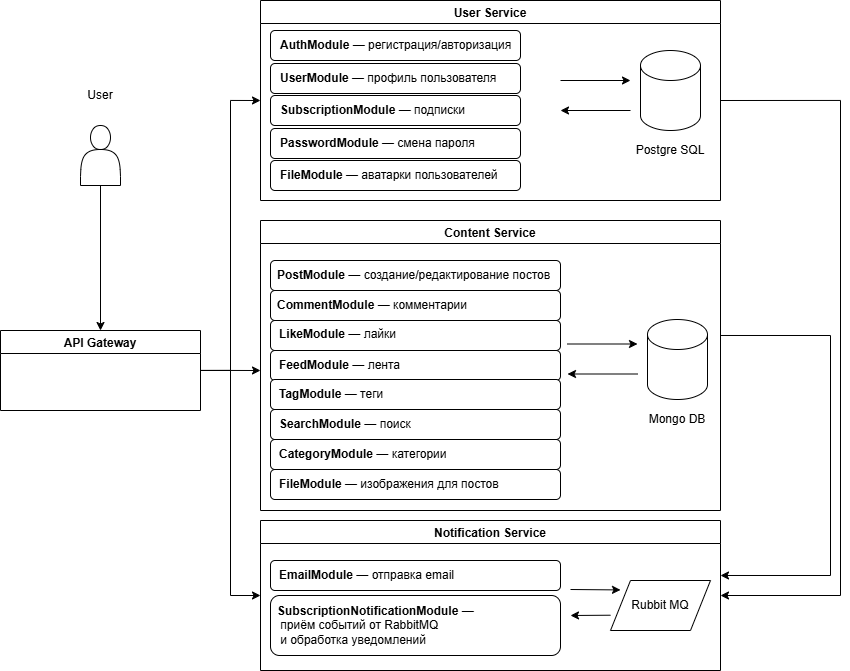

The diagram above was exported from draw.io. Its source (the exported page's mxGraphModel, read from the mxfile embedded in the PNG):
<mxGraphModel dx="1678" dy="999" grid="1" gridSize="10" guides="1" tooltips="1" connect="1" arrows="1" fold="1" page="1" pageScale="1" pageWidth="1000" pageHeight="1000" math="0" shadow="0">
  <root>
    <mxCell id="0" />
    <mxCell id="1" parent="0" />
    <mxCell id="AimUxgw-wjmq0Ns_UDIQ-22" style="edgeStyle=orthogonalEdgeStyle;rounded=0;orthogonalLoop=1;jettySize=auto;html=1;exitX=1;exitY=0.5;exitDx=0;exitDy=0;entryX=1;entryY=0.5;entryDx=0;entryDy=0;" edge="1" parent="1" source="u38V2FTheSog404dIB0E-1" target="u38V2FTheSog404dIB0E-20">
      <mxGeometry relative="1" as="geometry">
        <Array as="points">
          <mxPoint x="920" y="260" />
          <mxPoint x="920" y="755" />
        </Array>
      </mxGeometry>
    </mxCell>
    <mxCell id="u38V2FTheSog404dIB0E-1" value="User Service" style="swimlane;" parent="1" vertex="1">
      <mxGeometry x="340" y="160" width="460" height="200" as="geometry" />
    </mxCell>
    <mxCell id="AimUxgw-wjmq0Ns_UDIQ-84" value="" style="group" vertex="1" connectable="0" parent="u38V2FTheSog404dIB0E-1">
      <mxGeometry x="300" y="50" width="150" height="115" as="geometry" />
    </mxCell>
    <mxCell id="AimUxgw-wjmq0Ns_UDIQ-1" value="" style="shape=cylinder3;whiteSpace=wrap;html=1;boundedLbl=1;backgroundOutline=1;size=15;" vertex="1" parent="AimUxgw-wjmq0Ns_UDIQ-84">
      <mxGeometry x="80" width="60" height="80" as="geometry" />
    </mxCell>
    <mxCell id="AimUxgw-wjmq0Ns_UDIQ-2" value="Postgre SQL" style="text;html=1;align=center;verticalAlign=middle;whiteSpace=wrap;rounded=0;" vertex="1" parent="AimUxgw-wjmq0Ns_UDIQ-84">
      <mxGeometry x="70" y="85" width="80" height="30" as="geometry" />
    </mxCell>
    <mxCell id="AimUxgw-wjmq0Ns_UDIQ-6" value="" style="endArrow=classic;html=1;rounded=0;" edge="1" parent="AimUxgw-wjmq0Ns_UDIQ-84">
      <mxGeometry width="50" height="50" relative="1" as="geometry">
        <mxPoint y="30" as="sourcePoint" />
        <mxPoint x="70" y="30" as="targetPoint" />
      </mxGeometry>
    </mxCell>
    <mxCell id="AimUxgw-wjmq0Ns_UDIQ-12" value="" style="endArrow=classic;html=1;rounded=0;" edge="1" parent="AimUxgw-wjmq0Ns_UDIQ-84">
      <mxGeometry width="50" height="50" relative="1" as="geometry">
        <mxPoint x="70" y="60" as="sourcePoint" />
        <mxPoint y="60" as="targetPoint" />
      </mxGeometry>
    </mxCell>
    <mxCell id="AimUxgw-wjmq0Ns_UDIQ-90" value="" style="group;flipV=1;" vertex="1" connectable="0" parent="u38V2FTheSog404dIB0E-1">
      <mxGeometry x="10" y="30" width="260" height="30" as="geometry" />
    </mxCell>
    <mxCell id="AimUxgw-wjmq0Ns_UDIQ-85" value="" style="rounded=1;whiteSpace=wrap;html=1;" vertex="1" parent="AimUxgw-wjmq0Ns_UDIQ-90">
      <mxGeometry width="250" height="30" as="geometry" />
    </mxCell>
    <mxCell id="u38V2FTheSog404dIB0E-2" value="&lt;strong data-start=&quot;1584&quot; data-end=&quot;1598&quot;&gt;AuthModule&lt;/strong&gt; — регистрация/авторизация" style="text;html=1;align=left;verticalAlign=middle;resizable=0;points=[];autosize=1;strokeColor=none;fillColor=none;spacing=0;" parent="AimUxgw-wjmq0Ns_UDIQ-90" vertex="1">
      <mxGeometry x="10" y="5" width="250" height="20" as="geometry" />
    </mxCell>
    <mxCell id="AimUxgw-wjmq0Ns_UDIQ-91" value="" style="group;flipV=1;" vertex="1" connectable="0" parent="u38V2FTheSog404dIB0E-1">
      <mxGeometry x="10" y="63" width="250" height="30" as="geometry" />
    </mxCell>
    <mxCell id="AimUxgw-wjmq0Ns_UDIQ-86" value="" style="rounded=1;whiteSpace=wrap;html=1;" vertex="1" parent="AimUxgw-wjmq0Ns_UDIQ-91">
      <mxGeometry width="250" height="30" as="geometry" />
    </mxCell>
    <mxCell id="u38V2FTheSog404dIB0E-5" value="&lt;strong data-start=&quot;1627&quot; data-end=&quot;1641&quot;&gt;UserModule&lt;/strong&gt; — профиль пользователя" style="text;html=1;align=left;verticalAlign=middle;resizable=0;points=[];autosize=1;strokeColor=none;fillColor=none;spacing=0;" parent="AimUxgw-wjmq0Ns_UDIQ-91" vertex="1">
      <mxGeometry x="10" y="5" width="240" height="20" as="geometry" />
    </mxCell>
    <mxCell id="AimUxgw-wjmq0Ns_UDIQ-92" value="" style="group;flipV=1;" vertex="1" connectable="0" parent="u38V2FTheSog404dIB0E-1">
      <mxGeometry x="10" y="95" width="250" height="30" as="geometry" />
    </mxCell>
    <mxCell id="AimUxgw-wjmq0Ns_UDIQ-87" value="" style="rounded=1;whiteSpace=wrap;html=1;" vertex="1" parent="AimUxgw-wjmq0Ns_UDIQ-92">
      <mxGeometry width="250" height="30" as="geometry" />
    </mxCell>
    <mxCell id="u38V2FTheSog404dIB0E-6" value="&lt;strong data-start=&quot;1667&quot; data-end=&quot;1689&quot;&gt;SubscriptionModule&lt;/strong&gt; — подписки" style="text;html=1;align=left;verticalAlign=middle;resizable=0;points=[];autosize=1;strokeColor=none;fillColor=none;spacing=0;" parent="AimUxgw-wjmq0Ns_UDIQ-92" vertex="1">
      <mxGeometry x="10" y="5" width="200" height="20" as="geometry" />
    </mxCell>
    <mxCell id="AimUxgw-wjmq0Ns_UDIQ-93" value="" style="group;flipV=1;" vertex="1" connectable="0" parent="u38V2FTheSog404dIB0E-1">
      <mxGeometry x="10" y="128" width="250" height="30" as="geometry" />
    </mxCell>
    <mxCell id="AimUxgw-wjmq0Ns_UDIQ-88" value="" style="rounded=1;whiteSpace=wrap;html=1;" vertex="1" parent="AimUxgw-wjmq0Ns_UDIQ-93">
      <mxGeometry width="250" height="30" as="geometry" />
    </mxCell>
    <mxCell id="u38V2FTheSog404dIB0E-7" value="&lt;strong data-start=&quot;1703&quot; data-end=&quot;1721&quot;&gt;PasswordModule&lt;/strong&gt; — смена пароля" style="text;html=1;align=left;verticalAlign=middle;resizable=0;points=[];autosize=1;strokeColor=none;fillColor=none;spacing=0;" parent="AimUxgw-wjmq0Ns_UDIQ-93" vertex="1">
      <mxGeometry x="10" y="5" width="210" height="20" as="geometry" />
    </mxCell>
    <mxCell id="AimUxgw-wjmq0Ns_UDIQ-94" value="" style="group;flipV=1;" vertex="1" connectable="0" parent="u38V2FTheSog404dIB0E-1">
      <mxGeometry x="10" y="160" width="250" height="30" as="geometry" />
    </mxCell>
    <mxCell id="AimUxgw-wjmq0Ns_UDIQ-89" value="" style="rounded=1;whiteSpace=wrap;html=1;" vertex="1" parent="AimUxgw-wjmq0Ns_UDIQ-94">
      <mxGeometry width="250" height="30" as="geometry" />
    </mxCell>
    <mxCell id="u38V2FTheSog404dIB0E-32" value="&lt;strong data-start=&quot;1739&quot; data-end=&quot;1753&quot;&gt;FileModule&lt;/strong&gt; — аватарки пользователей" style="text;html=1;align=left;verticalAlign=middle;resizable=0;points=[];autosize=1;strokeColor=none;fillColor=none;spacing=0;" parent="AimUxgw-wjmq0Ns_UDIQ-94" vertex="1">
      <mxGeometry x="10" y="5" width="240" height="20" as="geometry" />
    </mxCell>
    <mxCell id="u38V2FTheSog404dIB0E-8" value="Content Service" style="swimlane;" parent="1" vertex="1">
      <mxGeometry x="340" y="380" width="460" height="290" as="geometry" />
    </mxCell>
    <mxCell id="AimUxgw-wjmq0Ns_UDIQ-28" value="" style="rounded=1;whiteSpace=wrap;html=1;" vertex="1" parent="u38V2FTheSog404dIB0E-8">
      <mxGeometry x="10" y="100" width="290" height="30" as="geometry" />
    </mxCell>
    <mxCell id="u38V2FTheSog404dIB0E-11" value="&lt;strong data-start=&quot;1892&quot; data-end=&quot;1906&quot;&gt;LikeModule&lt;/strong&gt; — лайки" style="text;html=1;align=left;verticalAlign=middle;resizable=0;points=[];autosize=1;strokeColor=none;fillColor=none;" parent="u38V2FTheSog404dIB0E-8" vertex="1">
      <mxGeometry x="17" y="99" width="140" height="30" as="geometry" />
    </mxCell>
    <mxCell id="AimUxgw-wjmq0Ns_UDIQ-3" value="" style="shape=cylinder3;whiteSpace=wrap;html=1;boundedLbl=1;backgroundOutline=1;size=15;" vertex="1" parent="u38V2FTheSog404dIB0E-8">
      <mxGeometry x="387" y="99" width="60" height="80" as="geometry" />
    </mxCell>
    <mxCell id="AimUxgw-wjmq0Ns_UDIQ-4" value="Mongo DB" style="text;html=1;align=center;verticalAlign=middle;whiteSpace=wrap;rounded=0;" vertex="1" parent="u38V2FTheSog404dIB0E-8">
      <mxGeometry x="377" y="184" width="80" height="30" as="geometry" />
    </mxCell>
    <mxCell id="AimUxgw-wjmq0Ns_UDIQ-9" value="" style="endArrow=classic;html=1;rounded=0;" edge="1" parent="u38V2FTheSog404dIB0E-8">
      <mxGeometry width="50" height="50" relative="1" as="geometry">
        <mxPoint x="377" y="153.5" as="sourcePoint" />
        <mxPoint x="307" y="153.5" as="targetPoint" />
      </mxGeometry>
    </mxCell>
    <mxCell id="AimUxgw-wjmq0Ns_UDIQ-11" value="" style="endArrow=classic;html=1;rounded=0;" edge="1" parent="u38V2FTheSog404dIB0E-8">
      <mxGeometry width="50" height="50" relative="1" as="geometry">
        <mxPoint x="307" y="123.5" as="sourcePoint" />
        <mxPoint x="377" y="123.5" as="targetPoint" />
      </mxGeometry>
    </mxCell>
    <mxCell id="AimUxgw-wjmq0Ns_UDIQ-26" value="" style="group" vertex="1" connectable="0" parent="u38V2FTheSog404dIB0E-8">
      <mxGeometry x="10" y="40" width="297" height="30" as="geometry" />
    </mxCell>
    <mxCell id="AimUxgw-wjmq0Ns_UDIQ-25" value="" style="rounded=1;whiteSpace=wrap;html=1;" vertex="1" parent="AimUxgw-wjmq0Ns_UDIQ-26">
      <mxGeometry width="290" height="30" as="geometry" />
    </mxCell>
    <mxCell id="u38V2FTheSog404dIB0E-9" value="&lt;strong data-end=&quot;1822&quot; data-start=&quot;1808&quot;&gt;PostModule&lt;/strong&gt; — создание/редактирование постов" style="text;html=1;align=left;verticalAlign=middle;resizable=0;points=[];autosize=1;strokeColor=none;fillColor=none;spacing=0;" parent="AimUxgw-wjmq0Ns_UDIQ-26" vertex="1">
      <mxGeometry x="7" y="5" width="290" height="20" as="geometry" />
    </mxCell>
    <mxCell id="AimUxgw-wjmq0Ns_UDIQ-78" value="" style="group" vertex="1" connectable="0" parent="u38V2FTheSog404dIB0E-8">
      <mxGeometry x="10" y="60" width="290" height="50" as="geometry" />
    </mxCell>
    <mxCell id="AimUxgw-wjmq0Ns_UDIQ-27" value="" style="rounded=1;whiteSpace=wrap;html=1;" vertex="1" parent="AimUxgw-wjmq0Ns_UDIQ-78">
      <mxGeometry y="10" width="290" height="30" as="geometry" />
    </mxCell>
    <mxCell id="u38V2FTheSog404dIB0E-10" value="&lt;p data-start=&quot;1029&quot; data-end=&quot;1043&quot; class=&quot;&quot;&gt;&lt;strong data-start=&quot;1858&quot; data-end=&quot;1875&quot;&gt;CommentModule&lt;/strong&gt; — комментарии&lt;/p&gt;" style="text;html=1;align=left;verticalAlign=middle;resizable=0;points=[];autosize=1;strokeColor=none;fillColor=none;spacing=0;" parent="AimUxgw-wjmq0Ns_UDIQ-78" vertex="1">
      <mxGeometry x="7" width="210" height="50" as="geometry" />
    </mxCell>
    <mxCell id="AimUxgw-wjmq0Ns_UDIQ-79" value="" style="group" vertex="1" connectable="0" parent="u38V2FTheSog404dIB0E-8">
      <mxGeometry x="10" y="130" width="290" height="30" as="geometry" />
    </mxCell>
    <mxCell id="AimUxgw-wjmq0Ns_UDIQ-31" value="" style="rounded=1;whiteSpace=wrap;html=1;" vertex="1" parent="AimUxgw-wjmq0Ns_UDIQ-79">
      <mxGeometry width="290" height="30" as="geometry" />
    </mxCell>
    <mxCell id="u38V2FTheSog404dIB0E-12" value="&lt;strong data-start=&quot;1917&quot; data-end=&quot;1931&quot;&gt;FeedModule&lt;/strong&gt; — лента" style="text;html=1;align=left;verticalAlign=middle;resizable=0;points=[];autosize=1;strokeColor=none;fillColor=none;" parent="AimUxgw-wjmq0Ns_UDIQ-79" vertex="1">
      <mxGeometry x="7" width="140" height="30" as="geometry" />
    </mxCell>
    <mxCell id="AimUxgw-wjmq0Ns_UDIQ-80" value="" style="group" vertex="1" connectable="0" parent="u38V2FTheSog404dIB0E-8">
      <mxGeometry x="10" y="159" width="290" height="30" as="geometry" />
    </mxCell>
    <mxCell id="AimUxgw-wjmq0Ns_UDIQ-32" value="" style="rounded=1;whiteSpace=wrap;html=1;" vertex="1" parent="AimUxgw-wjmq0Ns_UDIQ-80">
      <mxGeometry width="290" height="30" as="geometry" />
    </mxCell>
    <mxCell id="u38V2FTheSog404dIB0E-18" value="&lt;strong data-start=&quot;1942&quot; data-end=&quot;1955&quot;&gt;TagModule&lt;/strong&gt; — теги" style="text;html=1;align=left;verticalAlign=middle;resizable=0;points=[];autosize=1;strokeColor=none;fillColor=none;" parent="AimUxgw-wjmq0Ns_UDIQ-80" vertex="1">
      <mxGeometry x="7" width="130" height="30" as="geometry" />
    </mxCell>
    <mxCell id="AimUxgw-wjmq0Ns_UDIQ-81" value="" style="group" vertex="1" connectable="0" parent="u38V2FTheSog404dIB0E-8">
      <mxGeometry x="10" y="189" width="290" height="30" as="geometry" />
    </mxCell>
    <mxCell id="AimUxgw-wjmq0Ns_UDIQ-73" value="" style="rounded=1;whiteSpace=wrap;html=1;" vertex="1" parent="AimUxgw-wjmq0Ns_UDIQ-81">
      <mxGeometry width="290" height="30" as="geometry" />
    </mxCell>
    <mxCell id="u38V2FTheSog404dIB0E-19" value="&lt;strong data-start=&quot;1965&quot; data-end=&quot;1981&quot;&gt;SearchModule&lt;/strong&gt; — поиск" style="text;html=1;align=left;verticalAlign=middle;resizable=0;points=[];autosize=1;strokeColor=none;fillColor=none;" parent="AimUxgw-wjmq0Ns_UDIQ-81" vertex="1">
      <mxGeometry x="7" width="160" height="30" as="geometry" />
    </mxCell>
    <mxCell id="AimUxgw-wjmq0Ns_UDIQ-82" value="" style="group" vertex="1" connectable="0" parent="u38V2FTheSog404dIB0E-8">
      <mxGeometry x="10" y="219" width="290" height="30" as="geometry" />
    </mxCell>
    <mxCell id="AimUxgw-wjmq0Ns_UDIQ-74" value="" style="rounded=1;whiteSpace=wrap;html=1;" vertex="1" parent="AimUxgw-wjmq0Ns_UDIQ-82">
      <mxGeometry width="290" height="30" as="geometry" />
    </mxCell>
    <mxCell id="u38V2FTheSog404dIB0E-33" value="&lt;strong data-start=&quot;1992&quot; data-end=&quot;2010&quot;&gt;CategoryModule&lt;/strong&gt; — категории" style="text;html=1;align=left;verticalAlign=middle;resizable=0;points=[];autosize=1;strokeColor=none;fillColor=none;" parent="AimUxgw-wjmq0Ns_UDIQ-82" vertex="1">
      <mxGeometry x="7" width="190" height="30" as="geometry" />
    </mxCell>
    <mxCell id="AimUxgw-wjmq0Ns_UDIQ-83" value="" style="group" vertex="1" connectable="0" parent="u38V2FTheSog404dIB0E-8">
      <mxGeometry x="10" y="249" width="290" height="30" as="geometry" />
    </mxCell>
    <mxCell id="AimUxgw-wjmq0Ns_UDIQ-77" value="" style="rounded=1;whiteSpace=wrap;html=1;" vertex="1" parent="AimUxgw-wjmq0Ns_UDIQ-83">
      <mxGeometry width="290" height="30" as="geometry" />
    </mxCell>
    <mxCell id="u38V2FTheSog404dIB0E-34" value="&lt;strong data-start=&quot;2025&quot; data-end=&quot;2039&quot;&gt;FileModule&lt;/strong&gt; — изображения для постов" style="text;html=1;align=left;verticalAlign=middle;resizable=0;points=[];autosize=1;strokeColor=none;fillColor=none;" parent="AimUxgw-wjmq0Ns_UDIQ-83" vertex="1">
      <mxGeometry x="7" width="240" height="30" as="geometry" />
    </mxCell>
    <mxCell id="u38V2FTheSog404dIB0E-20" value="Notification Service" style="swimlane;" parent="1" vertex="1">
      <mxGeometry x="340" y="680" width="460" height="150" as="geometry" />
    </mxCell>
    <mxCell id="AimUxgw-wjmq0Ns_UDIQ-14" value="" style="endArrow=classic;html=1;rounded=0;" edge="1" parent="u38V2FTheSog404dIB0E-20">
      <mxGeometry width="50" height="50" relative="1" as="geometry">
        <mxPoint x="310" y="69" as="sourcePoint" />
        <mxPoint x="360" y="69.43" as="targetPoint" />
      </mxGeometry>
    </mxCell>
    <mxCell id="AimUxgw-wjmq0Ns_UDIQ-15" value="" style="endArrow=classic;html=1;rounded=0;" edge="1" parent="u38V2FTheSog404dIB0E-20">
      <mxGeometry width="50" height="50" relative="1" as="geometry">
        <mxPoint x="350" y="94.71" as="sourcePoint" />
        <mxPoint x="310" y="95" as="targetPoint" />
      </mxGeometry>
    </mxCell>
    <mxCell id="AimUxgw-wjmq0Ns_UDIQ-5" value="Rubbit MQ" style="shape=parallelogram;perimeter=parallelogramPerimeter;whiteSpace=wrap;html=1;fixedSize=1;" vertex="1" parent="u38V2FTheSog404dIB0E-20">
      <mxGeometry x="350" y="60" width="100" height="50" as="geometry" />
    </mxCell>
    <mxCell id="AimUxgw-wjmq0Ns_UDIQ-23" style="edgeStyle=orthogonalEdgeStyle;rounded=0;orthogonalLoop=1;jettySize=auto;html=1;exitX=1;exitY=0.5;exitDx=0;exitDy=0;" edge="1" parent="u38V2FTheSog404dIB0E-20">
      <mxGeometry relative="1" as="geometry">
        <mxPoint x="460" y="54.99000000000024" as="targetPoint" />
        <mxPoint x="460" y="-185.01" as="sourcePoint" />
        <Array as="points">
          <mxPoint x="570" y="-185" />
          <mxPoint x="570" y="55" />
        </Array>
      </mxGeometry>
    </mxCell>
    <mxCell id="AimUxgw-wjmq0Ns_UDIQ-101" value="" style="group" vertex="1" connectable="0" parent="u38V2FTheSog404dIB0E-20">
      <mxGeometry x="10" y="75" width="290" height="60" as="geometry" />
    </mxCell>
    <mxCell id="AimUxgw-wjmq0Ns_UDIQ-100" value="" style="rounded=1;whiteSpace=wrap;html=1;" vertex="1" parent="AimUxgw-wjmq0Ns_UDIQ-101">
      <mxGeometry width="290" height="60" as="geometry" />
    </mxCell>
    <mxCell id="u38V2FTheSog404dIB0E-22" value="&lt;b&gt;SubscriptionNotificationModule&lt;/b&gt;&amp;nbsp;—&lt;div&gt;&amp;nbsp;приём событий&lt;span style=&quot;background-color: transparent; color: light-dark(rgb(0, 0, 0), rgb(255, 255, 255));&quot;&gt;&amp;nbsp;от RabbitMQ&lt;/span&gt;&lt;/div&gt;&lt;div&gt;&lt;span style=&quot;background-color: transparent; color: light-dark(rgb(0, 0, 0), rgb(255, 255, 255));&quot;&gt;&amp;nbsp;и обработка уведомлений&lt;/span&gt;&lt;/div&gt;" style="text;align=left;verticalAlign=middle;resizable=0;points=[];autosize=1;strokeColor=none;fillColor=none;html=1;spacing=0;" parent="AimUxgw-wjmq0Ns_UDIQ-101" vertex="1">
      <mxGeometry x="7" y="5" width="220" height="50" as="geometry" />
    </mxCell>
    <mxCell id="AimUxgw-wjmq0Ns_UDIQ-102" value="" style="group" vertex="1" connectable="0" parent="u38V2FTheSog404dIB0E-20">
      <mxGeometry x="10" y="40" width="290" height="30" as="geometry" />
    </mxCell>
    <mxCell id="AimUxgw-wjmq0Ns_UDIQ-99" value="" style="rounded=1;whiteSpace=wrap;html=1;" vertex="1" parent="AimUxgw-wjmq0Ns_UDIQ-102">
      <mxGeometry width="290" height="30" as="geometry" />
    </mxCell>
    <mxCell id="u38V2FTheSog404dIB0E-21" value="&lt;strong data-start=&quot;151&quot; data-end=&quot;165&quot;&gt;EmailModule — &lt;/strong&gt;&lt;span data-start=&quot;151&quot; data-end=&quot;165&quot;&gt;отправка email&lt;/span&gt;" style="text;html=1;align=left;verticalAlign=middle;resizable=0;points=[];autosize=1;strokeColor=none;fillColor=none;" parent="AimUxgw-wjmq0Ns_UDIQ-102" vertex="1">
      <mxGeometry x="7" width="200" height="30" as="geometry" />
    </mxCell>
    <mxCell id="AimUxgw-wjmq0Ns_UDIQ-17" style="edgeStyle=orthogonalEdgeStyle;rounded=0;orthogonalLoop=1;jettySize=auto;html=1;exitX=1;exitY=0.5;exitDx=0;exitDy=0;entryX=0;entryY=0.5;entryDx=0;entryDy=0;" edge="1" parent="1" source="u38V2FTheSog404dIB0E-27" target="u38V2FTheSog404dIB0E-1">
      <mxGeometry relative="1" as="geometry" />
    </mxCell>
    <mxCell id="AimUxgw-wjmq0Ns_UDIQ-18" style="edgeStyle=orthogonalEdgeStyle;rounded=0;orthogonalLoop=1;jettySize=auto;html=1;" edge="1" parent="1" source="u38V2FTheSog404dIB0E-27">
      <mxGeometry relative="1" as="geometry">
        <mxPoint x="340" y="530" as="targetPoint" />
      </mxGeometry>
    </mxCell>
    <mxCell id="AimUxgw-wjmq0Ns_UDIQ-19" style="edgeStyle=orthogonalEdgeStyle;rounded=0;orthogonalLoop=1;jettySize=auto;html=1;entryX=0;entryY=0.5;entryDx=0;entryDy=0;" edge="1" parent="1" source="u38V2FTheSog404dIB0E-27" target="u38V2FTheSog404dIB0E-20">
      <mxGeometry relative="1" as="geometry" />
    </mxCell>
    <mxCell id="u38V2FTheSog404dIB0E-27" value="API Gateway" style="swimlane;startSize=23;" parent="1" vertex="1">
      <mxGeometry x="80" y="490" width="200" height="80" as="geometry" />
    </mxCell>
    <mxCell id="AimUxgw-wjmq0Ns_UDIQ-21" style="edgeStyle=orthogonalEdgeStyle;rounded=0;orthogonalLoop=1;jettySize=auto;html=1;entryX=0.5;entryY=0;entryDx=0;entryDy=0;" edge="1" parent="1" source="AimUxgw-wjmq0Ns_UDIQ-20" target="u38V2FTheSog404dIB0E-27">
      <mxGeometry relative="1" as="geometry" />
    </mxCell>
    <mxCell id="AimUxgw-wjmq0Ns_UDIQ-104" value="" style="group" vertex="1" connectable="0" parent="1">
      <mxGeometry x="150" y="240" width="60" height="105" as="geometry" />
    </mxCell>
    <mxCell id="AimUxgw-wjmq0Ns_UDIQ-20" value="" style="shape=actor;whiteSpace=wrap;html=1;" vertex="1" parent="AimUxgw-wjmq0Ns_UDIQ-104">
      <mxGeometry x="10" y="45" width="40" height="60" as="geometry" />
    </mxCell>
    <mxCell id="AimUxgw-wjmq0Ns_UDIQ-103" value="User" style="text;html=1;align=center;verticalAlign=middle;whiteSpace=wrap;rounded=0;" vertex="1" parent="AimUxgw-wjmq0Ns_UDIQ-104">
      <mxGeometry width="60" height="30" as="geometry" />
    </mxCell>
  </root>
</mxGraphModel>